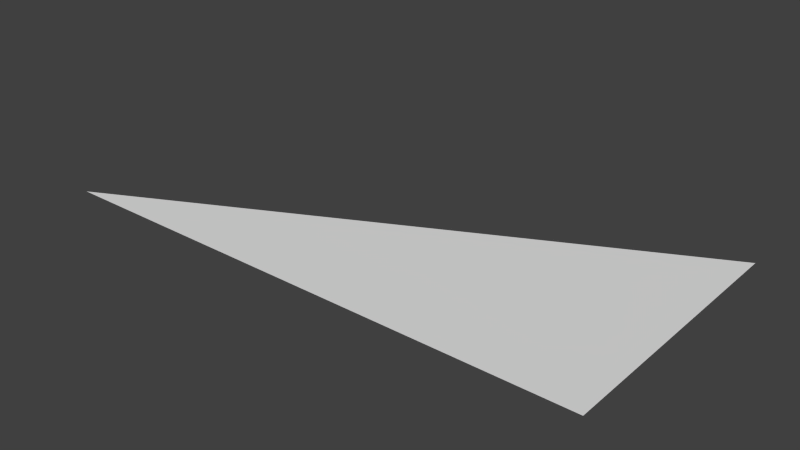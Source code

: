 # Source: 8_locators_collision_rotated.blend  (saved by Blender 3.1.7; exported with 4.5.12 LTS)
import bpy
from mathutils import Matrix  # noqa: F401  (used for matrix-valued properties, if any)

bpy.ops.wm.read_factory_settings(use_empty=True)
scene = bpy.context.scene
scene.name = 'Scene'

# ---- collections
col_collection_1 = bpy.data.collections.new('Collection 1'); scene.collection.children.link(col_collection_1)
col_collection_9 = bpy.data.collections.new('Collection 9'); scene.collection.children.link(col_collection_9)

# ---- world
world_world = bpy.data.worlds.new('World'); scene.world = world_world
world_world.color = (0.05088, 0.05088, 0.05088)
world_world.use_sun_shadow = False
world_world.sun_shadow_jitter_overblur = 0.0
world_world.cycles.sampling_method = 'MANUAL'
world_world.cycles.sample_map_resolution = 256

# ---- meshes
me_plane = bpy.data.meshes.new('Plane')
me_plane.from_pydata([(-1.0, -1.0, 0.0), (1.0, -1.0, 0.0), (1.0, 0.0, 0.0)], [], [(0, 1, 2)])
me_plane.use_remesh_preserve_volume = False
me_plane.use_remesh_preserve_attributes = False
me_plane.use_mirror_vertex_groups = False
me_plane.update()

# ---- objects
ob_8_locators_collision_rotated = bpy.data.objects.new('8_locators_collision_rotated', None)
ob_suzanne_001 = bpy.data.objects.new('Suzanne.001', None)
ob_suzanne = bpy.data.objects.new('Suzanne', None)
ob_empty_007 = bpy.data.objects.new('Empty.007', None)
ob_empty_006 = bpy.data.objects.new('Empty.006', None)
ob_empty_005 = bpy.data.objects.new('Empty.005', None)
ob_empty_004 = bpy.data.objects.new('Empty.004', None)
ob_empty_003 = bpy.data.objects.new('Empty.003', None)
ob_empty_002 = bpy.data.objects.new('Empty.002', None)
ob_empty_001 = bpy.data.objects.new('Empty.001', None)
ob_empty = bpy.data.objects.new('Empty', None)
ob_plane = bpy.data.objects.new('Plane', me_plane)

# ---- transforms, parenting, visibility, modifiers, constraints
ob_8_locators_collision_rotated.location = (0.0, 0.0, 0.0)
ob_8_locators_collision_rotated.empty_image_offset = (0.0, 0.0)
ob_8_locators_collision_rotated.show_name = True
ob_8_locators_collision_rotated.show_in_front = True
ob_8_locators_collision_rotated.lineart.crease_threshold = 0.0
ob_suzanne_001.parent = ob_8_locators_collision_rotated
ob_suzanne_001.location = (0.0, 3.0, 4.0)
ob_suzanne_001.rotation_euler = (0.3479, 0.2001, -0.3542)
ob_suzanne_001.empty_display_size = 0.3959
ob_suzanne_001.empty_image_offset = (0.0, 0.0)
ob_suzanne_001.lineart.crease_threshold = 0.0
ob_suzanne.parent = ob_8_locators_collision_rotated
ob_suzanne.location = (0.0, 2.0, 4.0)
ob_suzanne.rotation_euler = (-0.197, 0.0579, 0.7236)
ob_suzanne.empty_display_size = 0.6459
ob_suzanne.empty_image_offset = (0.0, 0.0)
ob_suzanne.lineart.crease_threshold = 0.0
ob_empty_007.parent = ob_8_locators_collision_rotated
ob_empty_007.location = (0.0, 3.0, 0.0)
ob_empty_007.rotation_euler = (0.2622, 0.2271, 0.2325)
ob_empty_007.empty_display_size = 0.8
ob_empty_007.empty_image_offset = (0.0, 0.0)
ob_empty_007.lineart.crease_threshold = 0.0
ob_empty_006.parent = ob_8_locators_collision_rotated
ob_empty_006.location = (0.0, 3.0, 1.0)
ob_empty_006.rotation_euler = (0.06387, -0.05656, -0.1992)
ob_empty_006.empty_display_size = 0.8
ob_empty_006.empty_image_offset = (0.0, 0.0)
ob_empty_006.lineart.crease_threshold = 0.0
ob_empty_005.parent = ob_8_locators_collision_rotated
ob_empty_005.location = (0.0, 3.0, 2.0)
ob_empty_005.rotation_euler = (-0.3342, -0.1137, 1.066)
ob_empty_005.empty_display_size = 0.4
ob_empty_005.empty_image_offset = (0.0, 0.0)
ob_empty_005.lineart.crease_threshold = 0.0
ob_empty_004.parent = ob_8_locators_collision_rotated
ob_empty_004.location = (0.0, 3.0, 3.0)
ob_empty_004.rotation_euler = (0.2102, 0.2515, -0.2092)
ob_empty_004.empty_display_size = 0.4
ob_empty_004.empty_image_offset = (0.0, 0.0)
ob_empty_004.lineart.crease_threshold = 0.0
ob_empty_003.parent = ob_8_locators_collision_rotated
ob_empty_003.location = (0.0, 2.0, 3.0)
ob_empty_003.rotation_euler = (-0.175, -0.2072, 0.06439)
ob_empty_003.empty_display_size = 0.4
ob_empty_003.empty_image_offset = (0.0, 0.0)
ob_empty_003.lineart.crease_threshold = 0.0
ob_empty_002.parent = ob_8_locators_collision_rotated
ob_empty_002.location = (0.0, 2.0, 2.0)
ob_empty_002.rotation_euler = (0.2254, 0.2438, 0.2864)
ob_empty_002.empty_display_size = 0.4
ob_empty_002.empty_image_offset = (0.0, 0.0)
ob_empty_002.lineart.crease_threshold = 0.0
ob_empty_001.parent = ob_8_locators_collision_rotated
ob_empty_001.location = (0.0, 2.0, 1.0)
ob_empty_001.rotation_euler = (0.211, -0.08278, -0.3576)
ob_empty_001.empty_display_size = 0.8
ob_empty_001.empty_image_offset = (0.0, 0.0)
ob_empty_001.lineart.crease_threshold = 0.0
ob_empty.parent = ob_8_locators_collision_rotated
ob_empty.location = (0.0, 2.0, 0.0)
ob_empty.rotation_euler = (-0.2011, 0.0007566, 1.237)
ob_empty.empty_display_size = 0.8
ob_empty.empty_image_offset = (0.0, 0.0)
ob_empty.lineart.crease_threshold = 0.0
ob_plane.parent = ob_8_locators_collision_rotated
ob_plane.location = (0.0, 0.0, 0.0)
ob_plane.lineart.crease_threshold = 0.0

# ---- collection membership
col_collection_1.objects.link(ob_8_locators_collision_rotated)
col_collection_1.objects.link(ob_suzanne_001)
col_collection_1.objects.link(ob_suzanne)
col_collection_1.objects.link(ob_empty_007)
col_collection_1.objects.link(ob_empty_006)
col_collection_1.objects.link(ob_empty_005)
col_collection_1.objects.link(ob_empty_004)
col_collection_1.objects.link(ob_empty_003)
col_collection_1.objects.link(ob_empty_002)
col_collection_1.objects.link(ob_empty_001)
col_collection_1.objects.link(ob_empty)
col_collection_1.objects.link(ob_plane)

# ---- scene / render settings (as saved in the file)
scene.frame_start = 1; scene.frame_end = 250; scene.frame_set(1)
scene.render.engine = 'BLENDER_EEVEE_NEXT'
scene.render.resolution_percentage = 50
scene.render.dither_intensity = 0.0
scene.cycles.use_denoising = False
scene.cycles.samples = 10
scene.cycles.sampling_pattern = 'TABULATED_SOBOL'
scene.cycles.light_sampling_threshold = 0.0
scene.cycles.use_adaptive_sampling = False
scene.cycles.use_light_tree = False
scene.cycles.blur_glossy = 0.0
scene.cycles.volume_bounces = 1
scene.cycles.pixel_filter_type = 'GAUSSIAN'
scene.cycles.sample_clamp_indirect = 0.0
scene.view_settings.view_transform = 'Standard'
bpy.context.view_layer.update()

# ---- added for rendering (the .blend has no active camera and no usable light): camera, sun
cam_auto = bpy.data.cameras.new('AutoCamera')
cam_auto.lens = 50.0
cam_auto.sensor_width = 36.0
cam_auto.clip_end = 1000.0
ob_auto_camera = bpy.data.objects.new('AutoCamera', cam_auto)
scene.collection.objects.link(ob_auto_camera)
ob_auto_camera.location = (2.06887, -2.98264, 1.65509)
ob_auto_camera.rotation_euler = (1.09748, -7.21219e-08, 0.694738)
scene.camera = ob_auto_camera
light_auto_sun = bpy.data.lights.new('AutoSun', 'SUN')
light_auto_sun.energy = 3.0
light_auto_sun.angle = 0.0523599
ob_auto_sun = bpy.data.objects.new('AutoSun', light_auto_sun)
scene.collection.objects.link(ob_auto_sun)
ob_auto_sun.rotation_euler = (0.872665, 0.174533, 0.523599)
bpy.context.view_layer.update()
